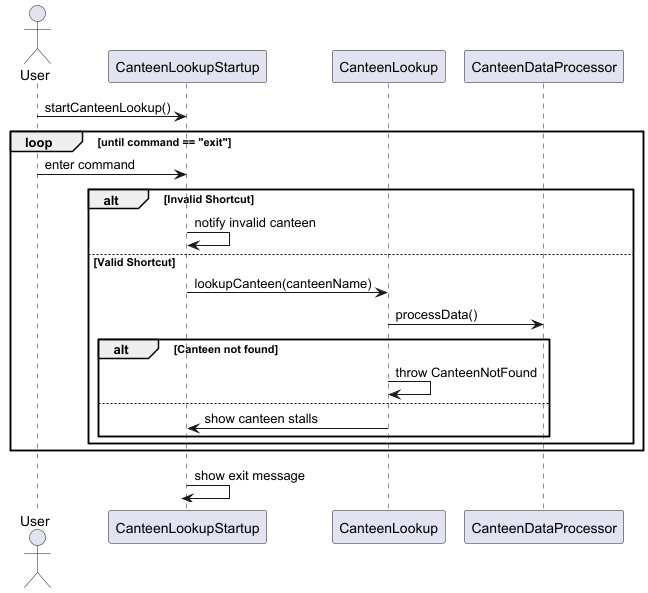

The diagram above was rendered by PlantUML. Its source (embedded in the PNG):
@startuml
actor User
participant "CanteenLookupStartup" as CLS
participant "CanteenLookup" as CL
participant "CanteenDataProcessor" as CDP

User -> CLS : startCanteenLookup()

loop until command == "exit"
    User -> CLS : enter command
    alt Invalid Shortcut
        CLS -> CLS : notify invalid canteen
    else Valid Shortcut
        CLS -> CL : lookupCanteen(canteenName)
        CL -> CDP : processData()
        deactivate CDP
        alt Canteen not found
            CL -> CL : throw CanteenNotFound
        else
            CL -> CLS : show canteen stalls
        end
        deactivate CL
    end
end

CLS -> CLS : show exit message
deactivate CLS
@enduml